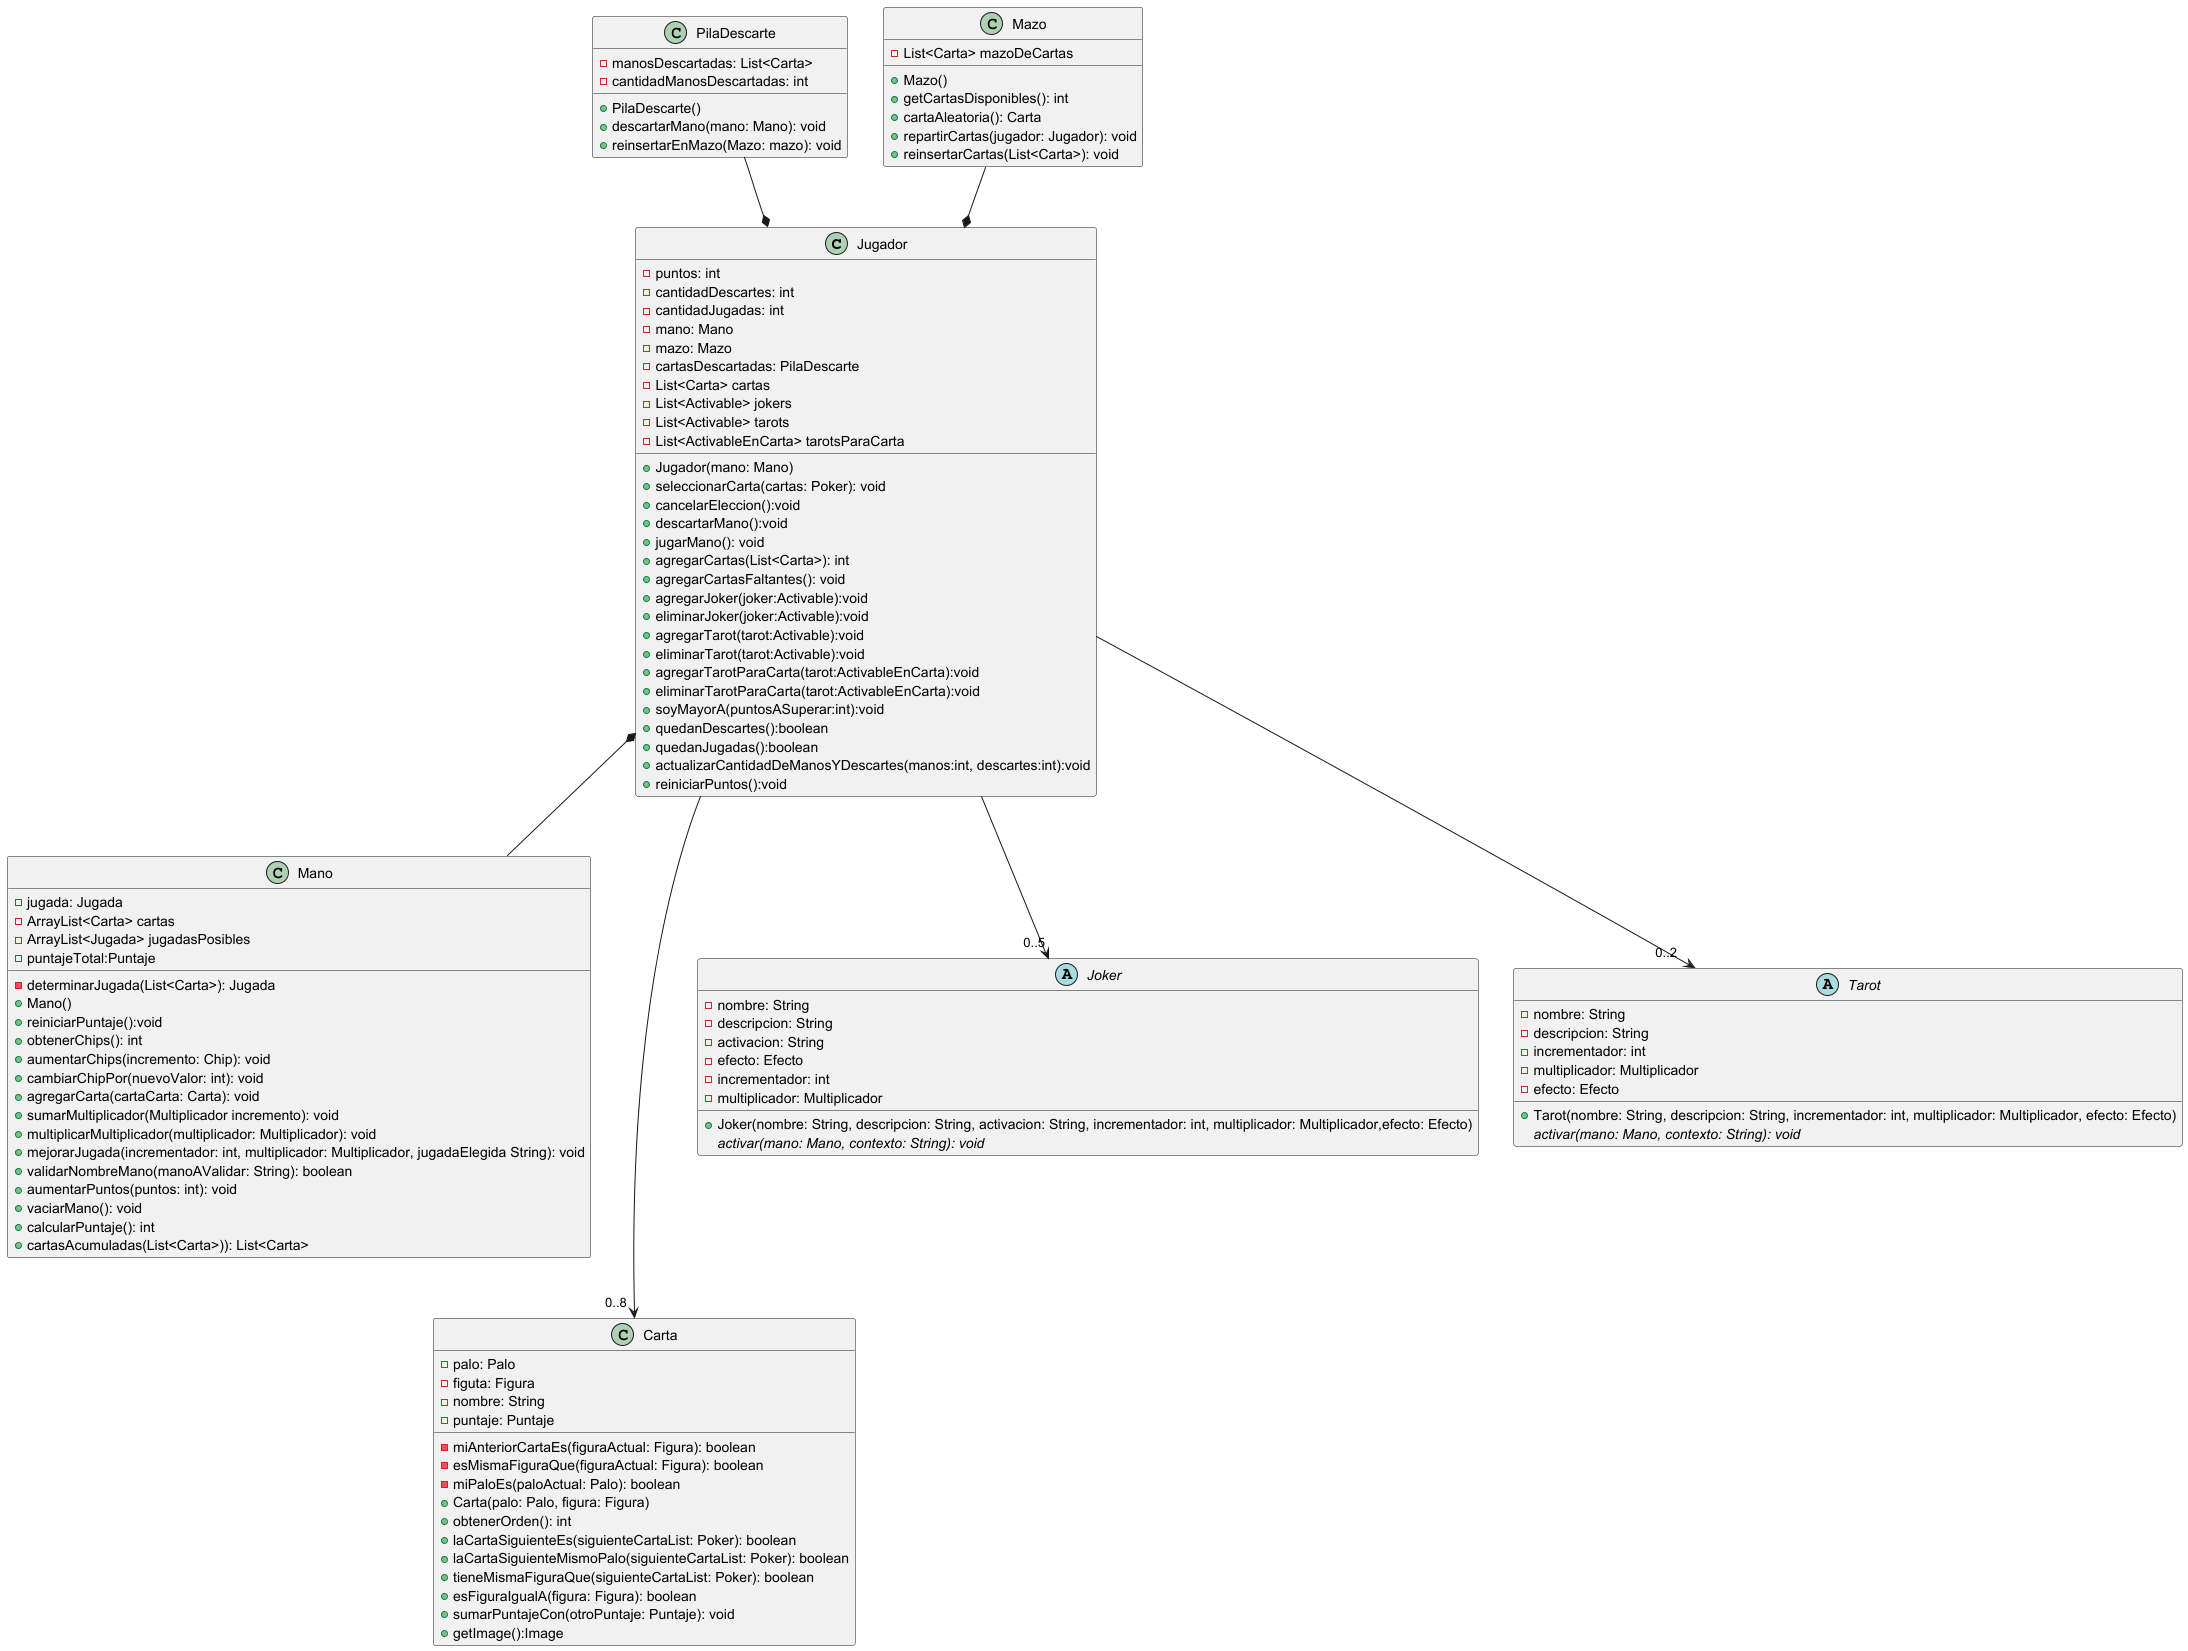

The diagram above was rendered by PlantUML. Its source (embedded in the PNG):
@startuml
'https://plantuml.com/class-diagram

class Jugador {
     - puntos: int
     - cantidadDescartes: int
     - cantidadJugadas: int
     - mano: Mano
     - mazo: Mazo
     - cartasDescartadas: PilaDescarte
     - List<Carta> cartas
     - List<Activable> jokers
     - List<Activable> tarots
     - List<ActivableEnCarta> tarotsParaCarta
     + Jugador(mano: Mano)
     + seleccionarCarta(cartas: Poker): void
     + cancelarEleccion():void
     + descartarMano():void
     + jugarMano(): void
     + agregarCartas(List<Carta>): int
     + agregarCartasFaltantes(): void
     + agregarJoker(joker:Activable):void
     + eliminarJoker(joker:Activable):void
     + agregarTarot(tarot:Activable):void
     + eliminarTarot(tarot:Activable):void
     + agregarTarotParaCarta(tarot:ActivableEnCarta):void
     + eliminarTarotParaCarta(tarot:ActivableEnCarta):void
     + soyMayorA(puntosASuperar:int):void
     + quedanDescartes():boolean
     + quedanJugadas():boolean
     + actualizarCantidadDeManosYDescartes(manos:int, descartes:int):void
     + reiniciarPuntos():void
 }
class PilaDescarte {
    - manosDescartadas: List<Carta>
    - cantidadManosDescartadas: int
    + PilaDescarte()
    + descartarMano(mano: Mano): void
    + reinsertarEnMazo(Mazo: mazo): void
 }
class Mazo{
    -List<Carta> mazoDeCartas
    +Mazo()
    +getCartasDisponibles(): int
    +cartaAleatoria(): Carta
    +repartirCartas(jugador: Jugador): void
    +reinsertarCartas(List<Carta>): void
}
class Mano {
     - jugada: Jugada
     - ArrayList<Carta> cartas
     - ArrayList<Jugada> jugadasPosibles
     - puntajeTotal:Puntaje
     - determinarJugada(List<Carta>): Jugada
     + Mano()
     + reiniciarPuntaje():void
     + obtenerChips(): int
     + aumentarChips(incremento: Chip): void
     + cambiarChipPor(nuevoValor: int): void
     + agregarCarta(cartaCarta: Carta): void
     + sumarMultiplicador(Multiplicador incremento): void
     + multiplicarMultiplicador(multiplicador: Multiplicador): void
     + mejorarJugada(incrementador: int, multiplicador: Multiplicador, jugadaElegida String): void
     + validarNombreMano(manoAValidar: String): boolean
     + aumentarPuntos(puntos: int): void
     + vaciarMano(): void
     + calcularPuntaje(): int
     + cartasAcumuladas(List<Carta>)): List<Carta>
 }
 class Carta {
      - palo: Palo
      - figuta: Figura
      - nombre: String
      - puntaje: Puntaje
      - miAnteriorCartaEs(figuraActual: Figura): boolean
      - esMismaFiguraQue(figuraActual: Figura): boolean
      - miPaloEs(paloActual: Palo): boolean
      + Carta(palo: Palo, figura: Figura)
      + obtenerOrden(): int
      + laCartaSiguienteEs(siguienteCartaList: Poker): boolean
      + laCartaSiguienteMismoPalo(siguienteCartaList: Poker): boolean
      + tieneMismaFiguraQue(siguienteCartaList: Poker): boolean
      + esFiguraIgualA(figura: Figura): boolean
      + sumarPuntajeCon(otroPuntaje: Puntaje): void
      + getImage():Image
  }
   abstract class Joker {
      -nombre: String
      -descripcion: String
      -activacion: String
      -efecto: Efecto
      -incrementador: int
      -multiplicador: Multiplicador
      +Joker(nombre: String, descripcion: String, activacion: String, incrementador: int, multiplicador: Multiplicador,efecto: Efecto)
      {abstract}activar(mano: Mano, contexto: String): void
   }

   abstract class Tarot {
      -nombre: String
      -descripcion: String
      -incrementador: int
      -multiplicador: Multiplicador
      -efecto: Efecto
      +Tarot(nombre: String, descripcion: String, incrementador: int, multiplicador: Multiplicador, efecto: Efecto)
      {abstract}activar(mano: Mano, contexto: String): void
   }

   Jugador -->"0..5" Joker
   Jugador -->"0..2 " Tarot
   Jugador *-- Mano
   Jugador --->"0..8  " Carta
   PilaDescarte --* Jugador
   Mazo --* Jugador
@enduml